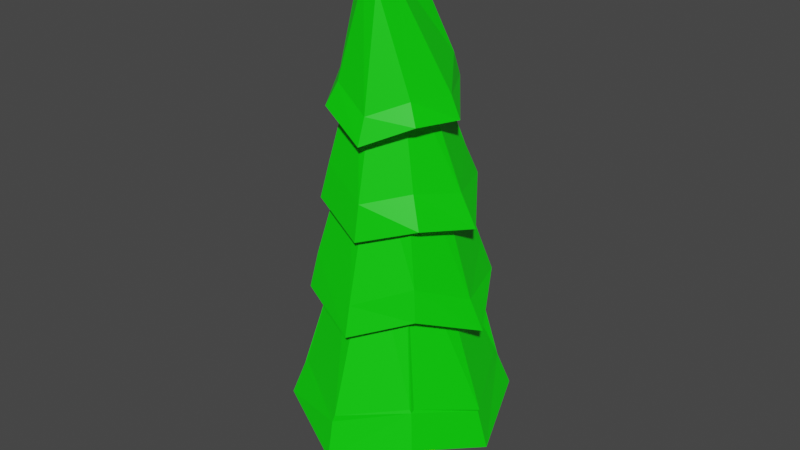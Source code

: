 # Source: Tree1.blend  (saved by Blender 2.82.7; exported with 4.5.12 LTS)
import bpy
from mathutils import Matrix  # noqa: F401  (used for matrix-valued properties, if any)

bpy.ops.wm.read_factory_settings(use_empty=True)
scene = bpy.context.scene
scene.name = 'Scene'

# ---- collections
col_collection = bpy.data.collections.new('Collection'); scene.collection.children.link(col_collection)
col_collection_2 = bpy.data.collections.new('Collection 2'); scene.collection.children.link(col_collection_2)

# ---- materials (node trees are filled in below, after node groups)
mat_branchmat = bpy.data.materials.new('BranchMAT')
mat_branchmat.use_transparent_shadow = False
mat_leavemat = bpy.data.materials.new('LeaveMAT')
mat_leavemat.use_transparent_shadow = False

# ---- material node trees
mat_branchmat.use_nodes = True; mat_branchmat.node_tree.nodes.clear()
_N = mat_branchmat.node_tree.nodes; _L = mat_branchmat.node_tree.links
n0 = _N.new('ShaderNodeOutputMaterial'); n0.name = 'Material Output'; n0.location = (300, 300)
n1 = _N.new('ShaderNodeBsdfPrincipled'); n1.name = 'Principled BSDF'; n1.location = (10, 300)
n1.distribution = 'GGX'
n1.subsurface_method = 'BURLEY'
n1.inputs[0].default_value = (0.8, 0.06451, 0.0, 1.0)
n1.inputs[3].default_value = 1.45
n1.inputs[27].default_value = (0.0, 0.0, 0.0, 1.0)
n1.inputs[28].default_value = 1.0
_L.new(n1.outputs[0], n0.inputs[0])
n0.is_active_output = True
mat_leavemat.use_nodes = True; mat_leavemat.node_tree.nodes.clear()
_N = mat_leavemat.node_tree.nodes; _L = mat_leavemat.node_tree.links
n0 = _N.new('ShaderNodeOutputMaterial'); n0.name = 'Material Output'; n0.location = (300, 300)
n1 = _N.new('ShaderNodeBsdfPrincipled'); n1.name = 'Principled BSDF'; n1.location = (10, 300)
n1.distribution = 'GGX'
n1.subsurface_method = 'BURLEY'
n1.inputs[0].default_value = (0.001255, 0.8, 0.0, 1.0)
n1.inputs[2].default_value = 0.4583
n1.inputs[3].default_value = 1.45
n1.inputs[27].default_value = (0.0, 0.0, 0.0, 1.0)
n1.inputs[28].default_value = 1.0
_L.new(n1.outputs[0], n0.inputs[0])
n0.is_active_output = True

# ---- world
world_world = bpy.data.worlds.new('World'); scene.world = world_world
world_world.use_nodes = True; world_world.node_tree.nodes.clear()
_N = world_world.node_tree.nodes; _L = world_world.node_tree.links
n0 = _N.new('ShaderNodeOutputWorld'); n0.name = 'World Output'; n0.location = (300, 300)
n1 = _N.new('ShaderNodeBackground'); n1.name = 'Background'; n1.location = (10, 300)
n1.inputs[0].default_value = (0.05088, 0.05088, 0.05088, 1.0)
_L.new(n1.outputs[0], n0.inputs[0])
n0.is_active_output = True
world_world.color = (0.05088, 0.05088, 0.05088)
world_world.use_sun_shadow = False
world_world.sun_shadow_jitter_overblur = 0.0

# ---- meshes
me_cylinder = bpy.data.meshes.new('Cylinder')
me_cylinder.from_pydata([(0.2967, 0.1854, 0.9308), (0.3041, -0.1849, 0.9275), (0.002448, -0.3476, 0.9559), (-0.3163, -0.177, 0.9263), (0.01701, 0.3875, 0.6704), (0.3089, 0.1672, -0.07172), (0.2613, -0.189, 0.5161), (0.2753, -0.1601, -0.4039), (-0.3027, -0.1501, -0.2462), (-0.3202, -0.1851, -0.9065), (-0.3073, 0.201, 0.01209), (-0.3088, 0.1692, -0.5727), (0.2643, -0.1562, -0.9227), (-0.006885, -0.3658, -0.9366), (-0.2795, 0.1644, -0.9315), (-0.2958, 0.2158, 0.9096), (-0.01171, 0.4109, -0.9482), (0.3351, 0.1916, -0.7707), (0.3025, -0.1579, 0.2168), (0.3072, -0.199, -0.1145), (0.05519, -0.3722, 0.2838), (0.003215, -0.38, -0.4224), (-0.2757, 0.1704, 0.5689), (-0.02771, -0.3498, 0.1059), (-0.2894, -0.1608, 0.3372), (0.08241, -0.3636, -0.5102), (0.3444, 0.1348, -0.9188), (0.3018, 0.1576, 0.6855), (0.01608, 0.3312, -0.4534), (0.1551, 0.2288, -0.2354), (0.006731, 0.3641, 0.3333), (0.003393, 0.3338, 0.9593), (-0.05587, 1.067, 0.1585), (-0.7507, 0.7507, 0.4569), (-1.035, 0.0004135, 0.2416), (-0.7264, -0.7256, 0.4845), (-0.02196, -1.07, 0.2466), (0.735, -0.7235, 0.5105), (1.036, -0.007703, 0.275), (0.7412, 0.742, 0.4667), (0.0, 1.044, 0.2672), (-0.7065, 0.7065, 0.517), (-1.042, -4.47e-08, 0.252), (-0.7114, -0.7114, 0.5318), (9.313e-08, -1.054, 0.3227), (0.7143, -0.7143, 0.5405), (1.049, 1.49e-08, 0.2939), (0.7202, 0.7202, 0.5583), (9.313e-09, 0.4596, 2.142), (-0.3893, 0.3893, 2.334), (-0.4638, -2.235e-08, 2.146), (-0.3438, -0.3438, 2.254), (6.147e-08, -0.4742, 2.154), (0.3359, -0.3359, 2.24), (0.4161, 7.451e-09, 2.105), (0.3913, 0.3913, 2.337), (-0.05495, 0.9301, 1.357), (-0.7244, 0.65, 1.519), (-0.9177, -0.03843, 1.311), (-0.6269, -0.6957, 1.455), (0.04931, -0.9216, 1.215), (0.6693, -0.5944, 1.475), (0.9977, 0.07533, 1.196), (0.6351, 0.7166, 1.514), (-0.05175, 0.8796, 1.703), (-0.6112, 0.5479, 1.853), (-0.8592, -0.03311, 1.581), (-0.5659, -0.632, 1.842), (0.04516, -0.8455, 1.546), (0.6266, -0.5572, 1.811), (0.8409, 0.06662, 1.504), (0.5515, 0.6205, 1.863), (-0.005086, 0.2871, 3.173), (-0.3009, 0.2137, 3.319), (-0.3458, -0.08287, 3.164), (-0.2585, -0.3753, 3.265), (0.03674, -0.4494, 3.157), (0.3307, -0.3491, 3.269), (0.3877, -0.0416, 3.166), (0.2677, 0.2158, 3.252), (-0.1005, 0.7838, 2.475), (-0.6188, 0.478, 2.634), (-0.7838, -0.07557, 2.394), (-0.5069, -0.6241, 2.475), (0.07635, -0.7881, 2.231), (0.642, -0.5151, 2.42), (0.8393, 0.1199, 2.272), (0.4848, 0.6138, 2.604), (-0.0734, 0.6766, 2.824), (-0.5203, 0.3732, 2.975), (-0.6986, -0.1069, 2.707), (-0.4174, -0.5834, 2.865), (0.085, -0.7298, 2.616), (0.5042, -0.4292, 2.741), (0.7003, 0.05817, 2.636), (0.4269, 0.4762, 2.931), (0.006722, 0.1368, 4.051), (-0.1864, 0.02059, 4.082), (-0.2531, -0.1886, 4.017), (-0.1581, -0.412, 4.063), (0.07215, -0.4432, 3.972), (0.2498, -0.3221, 3.996), (0.2896, -0.1227, 3.972), (0.2285, 0.07408, 4.088), (-0.1135, 0.5995, 3.523), (-0.5351, 0.2849, 3.664), (-0.6729, -0.185, 3.408), (-0.388, -0.6415, 3.467), (0.1172, -0.7597, 3.217), (0.5688, -0.4809, 3.435), (0.6707, 0.04801, 3.38), (0.3789, 0.4204, 3.661), (0.08223, -0.1724, 5.115), (-5.456e-06, -0.2233, 5.126), (-0.004711, -0.3124, 5.098), (0.02982, -0.3979, 5.091), (0.1235, -0.4152, 5.066), (0.1965, -0.3606, 5.093), (0.2371, -0.2692, 5.084), (0.1704, -0.2029, 5.125), (-0.06851, 0.4374, 3.815), (-0.4237, 0.1864, 3.886), (-0.563, -0.2204, 3.719), (-0.2869, -0.5726, 3.709), (0.1208, -0.6684, 3.489), (0.4552, -0.4157, 3.638), (0.6069, -0.007367, 3.627), (0.3696, 0.3304, 3.904), (0.03312, -0.03206, 4.759), (-0.1233, -0.133, 4.789), (-0.2099, -0.3202, 4.76), (-0.05762, -0.4503, 4.703), (0.1065, -0.4658, 4.647), (0.2835, -0.4179, 4.728), (0.2478, -0.2268, 4.658), (0.2191, -0.07051, 4.789), (-0.8502, 0.8508, 0.09713), (0.003186, 1.155, -0.1277), (-1.173, -0.002598, -0.1477), (-0.8227, -0.8285, 0.1285), (0.003187, -1.174, -0.1421), (0.8174, -0.8168, 0.1418), (1.159, -0.002598, -0.1262), (0.8468, 0.841, 0.1083)], [], [(2, 31, 3), (15, 31, 4), (14, 11, 16), (11, 28, 16), (10, 28, 11), (10, 30, 28), (22, 30, 10), (8, 10, 11), (24, 22, 10), (25, 9, 13), (23, 8, 21), (23, 24, 8), (2, 24, 20), (12, 25, 13), (19, 23, 21), (19, 21, 7), (20, 23, 18), (18, 6, 20), (6, 2, 20), (5, 7, 17), (5, 18, 19), (29, 5, 17), (30, 29, 28), (30, 5, 29), (30, 27, 5), (4, 27, 30), (22, 24, 3, 15), (27, 0, 1), (27, 1, 6), (6, 1, 2), (24, 2, 3), (0, 31, 1), (3, 31, 15), (1, 31, 2), (16, 13, 9, 14), (26, 12, 16), (13, 16, 12), (30, 22, 15, 4), (27, 4, 31, 0), (8, 9, 25, 21), (9, 11, 14), (8, 11, 9), (8, 24, 10), (23, 20, 24), (7, 25, 12), (25, 7, 21), (19, 18, 23), (12, 26, 7), (17, 7, 26), (5, 19, 7), (5, 27, 18), (18, 27, 6), (16, 17, 26), (16, 28, 17), (28, 29, 17), (47, 55, 54, 46), (45, 53, 52, 44), (43, 51, 50, 42), (41, 49, 48, 40), (40, 48, 55, 47), (46, 54, 53, 45), (44, 52, 51, 43), (42, 50, 49, 41), (35, 43, 42, 34), (36, 44, 43, 35), (37, 45, 44, 36), (38, 46, 45, 37), (39, 47, 46, 38), (32, 40, 47, 39), (33, 41, 40, 32), (34, 42, 41, 33), (33, 32, 137, 136), (71, 79, 78, 70), (69, 77, 76, 68), (67, 75, 74, 66), (65, 73, 72, 64), (64, 72, 79, 71), (70, 78, 77, 69), (68, 76, 75, 67), (66, 74, 73, 65), (59, 67, 66, 58), (60, 68, 67, 59), (61, 69, 68, 60), (62, 70, 69, 61), (63, 71, 70, 62), (56, 64, 71, 63), (57, 65, 64, 56), (58, 66, 65, 57), (121, 120, 127, 126, 125, 124, 123, 122), (95, 103, 102, 94), (93, 101, 100, 92), (91, 99, 98, 90), (89, 97, 96, 88), (88, 96, 103, 95), (94, 102, 101, 93), (92, 100, 99, 91), (90, 98, 97, 89), (83, 91, 90, 82), (84, 92, 91, 83), (85, 93, 92, 84), (86, 94, 93, 85), (87, 95, 94, 86), (80, 88, 95, 87), (81, 89, 88, 80), (82, 90, 89, 81), (89, 88, 95, 94, 93, 92, 91, 90), (127, 135, 134, 126), (125, 133, 132, 124), (123, 131, 130, 122), (121, 129, 128, 120), (120, 128, 135, 127), (126, 134, 133, 125), (124, 132, 131, 123), (122, 130, 129, 121), (113, 129, 130, 114), (107, 123, 122, 106), (114, 130, 131, 115), (108, 124, 123, 107), (115, 131, 132, 116), (109, 125, 124, 108), (116, 132, 133, 117), (110, 126, 125, 109), (117, 133, 134, 118), (111, 127, 126, 110), (118, 134, 135, 119), (104, 120, 127, 111), (105, 121, 120, 104), (119, 135, 128, 112), (112, 128, 129, 113), (106, 122, 121, 105), (65, 64, 71, 70, 69, 68, 67, 66), (114, 115, 116, 117, 118, 119, 112, 113), (33, 32, 39, 38, 37, 36, 35, 34), (32, 39, 143, 137), (38, 37, 141, 142), (36, 35, 139, 140), (34, 33, 136, 138), (39, 38, 142, 143), (37, 36, 140, 141), (35, 34, 138, 139)])
me_cylinder.polygons.foreach_set('material_index', [0, 0, 0, 0, 0, 0, 0, 0, 0, 0, 0, 0, 0, 0, 0, 0, 0, 0, 0, 0, 0, 0, 0, 0, 0, 0, 0, 0, 0, 0, 0, 0, 0, 0, 0, 0, 0, 0, 0, 0, 0, 0, 0, 0, 0, 0, 0, 0, 0, 0, 0, 0, 0, 0, 0, 1, 1, 1, 1, 1, 1, 1, 1, 1, 1, 1, 1, 1, 1, 1, 1, 1, 1, 1, 1, 1, 1, 1, 1, 1, 1, 1, 1, 1, 1, 1, 1, 1, 1, 1, 1, 1, 1, 1, 1, 1, 1, 1, 1, 1, 1, 1, 1, 1, 1, 1, 1, 1, 1, 1, 1, 1, 1, 1, 1, 1, 1, 1, 1, 1, 1, 1, 1, 1, 1, 1, 1, 1, 1, 1, 1, 1, 1, 1, 1, 1, 1, 1, 1, 1])
_uv = me_cylinder.uv_layers.new(name='UVMap')
_uv.uv.foreach_set('vector', [0.2718, 0.02256, 0.25, 0.4835, 0.0441, 0.1289, 0.1574, 0.9909, -8.941e-08, 1.0, -8.941e-08, 0.9506, 0.1687, 0.501, 0.1659, 0.5918, 0.02648, 0.5081, 0.1659, 0.5918, 0.005797, 0.6308, 0.02648, 0.5081, 0.1416, 0.7624, 0.005797, 0.6308, 0.1659, 0.5918, 0.1416, 0.7624, -8.941e-08, 0.8394, 0.005797, 0.6308, 0.1551, 0.9073, -8.941e-08, 0.8394, 0.1416, 0.7624, 0.3274, 0.6915, 0.1416, 0.7624, 0.1659, 0.5918, 0.3233, 0.8391, 0.1551, 0.9073, 0.1416, 0.7624, 0.5485, 0.6049, 0.3328, 0.5096, 0.4953, 0.5003, 0.4885, 0.7808, 0.3274, 0.6915, 0.4989, 0.6368, 0.4885, 0.7808, 0.3233, 0.8391, 0.3274, 0.6915, 0.5158, 0.9947, 0.3233, 0.8391, 0.5213, 0.8398, 0.6635, 0.5, 0.5485, 0.6049, 0.4953, 0.5003, 0.6576, 0.709, 0.4885, 0.7808, 0.4989, 0.6368, 0.6576, 0.709, 0.4989, 0.6368, 0.6636, 0.6453, 0.5213, 0.8398, 0.4885, 0.7808, 0.6621, 0.8055, 0.6621, 0.8055, 0.651, 0.8819, 0.5213, 0.8398, 0.651, 0.8819, 0.5158, 0.9947, 0.5213, 0.8398, 0.8435, 0.723, 0.6636, 0.6453, 0.8385, 0.5492, 0.8435, 0.723, 0.6621, 0.8055, 0.6576, 0.709, 0.9167, 0.687, 0.8435, 0.723, 0.8385, 0.5492, 0.9986, 0.8393, 0.9167, 0.687, 0.9959, 0.6281, 0.9986, 0.8393, 0.8435, 0.723, 0.9167, 0.687, 0.9986, 0.8393, 0.8274, 0.9324, 0.8435, 0.723, 0.9783, 0.9418, 0.8274, 0.9324, 0.9986, 0.8393, 0.1551, 0.9073, 0.3233, 0.8391, 0.3349, 0.9994, 0.1574, 0.9909, 0.8274, 0.9324, 0.8383, 1.0, 0.6679, 0.9984, 0.8274, 0.9324, 0.6679, 0.9984, 0.651, 0.8819, 0.651, 0.8819, 0.6679, 0.9984, 0.5158, 0.9947, 0.3233, 0.8391, 0.5158, 0.9947, 0.3349, 0.9994, 0.4517, 0.3735, 0.25, 0.4835, 0.4578, 0.1318, 0.0441, 0.1289, 0.25, 0.4835, 0.05206, 0.3745, 0.4578, 0.1318, 0.25, 0.4835, 0.2718, 0.02256, 0.7124, 0.4675, 0.7441, 0.01343, 0.5422, 0.13, 0.5422, 0.367, 0.9591, 0.3693, 0.9455, 0.1326, 0.7124, 0.4675, 0.7441, 0.01343, 0.7124, 0.4675, 0.9455, 0.1326, -8.941e-08, 0.8394, 0.1551, 0.9073, 0.1574, 0.9909, -8.941e-08, 0.9506, 0.8274, 0.9324, 0.9783, 0.9418, 1.0, 1.0, 0.8383, 1.0, 0.3274, 0.6915, 0.3328, 0.5096, 0.5485, 0.6049, 0.4989, 0.6368, 0.3328, 0.5096, 0.1659, 0.5918, 0.1687, 0.501, 0.3274, 0.6915, 0.1659, 0.5918, 0.3328, 0.5096, 0.3274, 0.6915, 0.3233, 0.8391, 0.1416, 0.7624, 0.4885, 0.7808, 0.5213, 0.8398, 0.3233, 0.8391, 0.6636, 0.6453, 0.5485, 0.6049, 0.6635, 0.5, 0.5485, 0.6049, 0.6636, 0.6453, 0.4989, 0.6368, 0.6576, 0.709, 0.6621, 0.8055, 0.4885, 0.7808, 0.6635, 0.5, 0.8216, 0.5072, 0.6636, 0.6453, 0.8385, 0.5492, 0.6636, 0.6453, 0.8216, 0.5072, 0.8435, 0.723, 0.6576, 0.709, 0.6636, 0.6453, 0.8435, 0.723, 0.8274, 0.9324, 0.6621, 0.8055, 0.6621, 0.8055, 0.8274, 0.9324, 0.651, 0.8819, 1.0, 0.5081, 0.8385, 0.5492, 0.8216, 0.5072, 1.0, 0.5081, 0.9959, 0.6281, 0.8385, 0.5492, 0.9959, 0.6281, 0.9167, 0.687, 0.8385, 0.5492, 0.0, 0.0, 0.0, 0.0, 0.0, 0.0, 0.0, 0.0, 0.0, 0.0, 0.0, 0.0, 0.0, 0.0, 0.0, 0.0, 0.0, 0.0, 0.0, 0.0, 0.0, 0.0, 0.0, 0.0, 0.0, 0.0, 0.0, 0.0, 0.0, 0.0, 0.0, 0.0, 0.0, 0.0, 0.0, 0.0, 0.0, 0.0, 0.0, 0.0, 0.0, 0.0, 0.0, 0.0, 0.0, 0.0, 0.0, 0.0, 0.0, 0.0, 0.0, 0.0, 0.0, 0.0, 0.0, 0.0, 0.0, 0.0, 0.0, 0.0, 0.0, 0.0, 0.0, 0.0, 0.0, 0.0, 0.0, 0.0, 0.0, 0.0, 0.0, 0.0, 0.0, 0.0, 0.0, 0.0, 0.0, 0.0, 0.0, 0.0, 0.0, 0.0, 0.0, 0.0, 0.0, 0.0, 0.0, 0.0, 0.0, 0.0, 0.0, 0.0, 0.0, 0.0, 0.0, 0.0, 0.0, 0.0, 0.0, 0.0, 0.0, 0.0, 0.0, 0.0, 0.0, 0.0, 0.0, 0.0, 0.0, 0.0, 0.0, 0.0, 0.0, 0.0, 0.0, 0.0, 0.0, 0.0, 0.0, 0.0, 0.0, 0.0, 0.0, 0.0, 0.0, 0.0, 0.0, 0.0, 0.0, 0.0, 0.0, 0.0, 0.0, 0.0, 0.0, 0.0, 0.0, 0.0, 0.0, 0.0, 0.0, 0.0, 0.0, 0.0, 0.0, 0.0, 0.0, 0.0, 0.0, 0.0, 0.0, 0.0, 0.0, 0.0, 0.0, 0.0, 0.0, 0.0, 0.0, 0.0, 0.0, 0.0, 0.0, 0.0, 0.0, 0.0, 0.0, 0.0, 0.0, 0.0, 0.0, 0.0, 0.0, 0.0, 0.0, 0.0, 0.0, 0.0, 0.0, 0.0, 0.0, 0.0, 0.0, 0.0, 0.0, 0.0, 0.0, 0.0, 0.0, 0.0, 0.0, 0.0, 0.0, 0.0, 0.0, 0.0, 0.0, 0.0, 0.0, 0.0, 0.0, 0.0, 0.0, 0.0, 0.0, 0.0, 0.0, 0.0, 0.0, 0.0, 0.0, 0.0, 0.0, 0.0, 0.0, 0.0, 0.0, 0.0, 0.0, 0.0, 0.0, 0.0, 0.0, 0.0, 0.0, 0.0, 0.0, 0.0, 0.0, 0.0, 0.0, 0.0, 0.0, 0.0, 0.0, 0.0, 0.0, 0.0, 0.0, 0.0, 0.0, 0.0, 0.0, 0.0, 0.0, 0.0, 0.0, 0.0, 0.0, 0.0, 0.0, 0.0, 0.0, 0.0, 0.0, 0.0, 0.0, 0.0, 0.0, 0.0, 0.0, 0.0, 0.0, 0.0, 0.0, 0.0, 0.0, 0.0, 0.0, 0.0, 0.0, 0.0, 0.0, 0.0, 0.0, 0.0, 0.0, 0.0, 0.0, 0.0, 0.0, 0.0, 0.0, 0.0, 0.0, 0.0, 0.0, 0.0, 0.0, 0.0, 0.0, 0.0, 0.0, 0.0, 0.0, 0.0, 0.0, 0.0, 0.0, 0.0, 0.0, 0.0, 0.0, 0.0, 0.0, 0.0, 0.0, 0.0, 0.0, 0.0, 0.0, 0.0, 0.0, 0.0, 0.0, 0.0, 0.0, 0.0, 0.0, 0.0, 0.0, 0.0, 0.0, 0.0, 0.0, 0.0, 0.0, 0.0, 0.0, 0.0, 0.0, 0.0, 0.0, 0.0, 0.0, 0.0, 0.0, 0.0, 0.0, 0.0, 0.0, 0.0, 0.0, 0.0, 0.0, 0.0, 0.0, 0.0, 0.0, 0.0, 0.0, 0.0, 0.0, 0.0, 0.0, 0.0, 0.0, 0.0, 0.0, 0.0, 0.0, 0.0, 0.0, 0.0, 0.0, 0.0, 0.0, 0.0, 0.0, 0.0, 0.0, 0.0, 0.0, 0.0, 0.0, 0.0, 0.0, 0.0, 0.0, 0.0, 0.0, 0.0, 0.0, 0.0, 0.0, 0.0, 0.0, 0.0, 0.0, 0.0, 0.0, 0.0, 0.0, 0.0, 0.0, 0.0, 0.0, 0.0, 0.0, 0.0, 0.0, 0.0, 0.0, 0.0, 0.0, 0.0, 0.0, 0.0, 0.0, 0.0, 0.0, 0.0, 0.0, 0.0, 0.0, 0.0, 0.0, 0.0, 0.0, 0.0, 0.0, 0.0, 0.0, 0.0, 0.0, 0.0, 0.0, 0.0, 0.0, 0.0, 0.0, 0.0, 0.0, 0.0, 0.0, 0.0, 0.0, 0.0, 0.0, 0.0, 0.0, 0.0, 0.0, 0.0, 0.0, 0.0, 0.0, 0.0, 0.0, 0.0, 0.0, 0.0, 0.0, 0.0, 0.0, 0.0, 0.0, 0.0, 0.0, 0.0, 0.0, 0.0, 0.0, 0.0, 0.0, 0.0, 0.0, 0.0, 0.0, 0.0, 0.0, 0.0, 0.0, 0.0, 0.0, 0.0, 0.0, 0.0, 0.0, 0.0, 0.0, 0.0, 0.0, 0.0, 0.0, 0.0, 0.0, 0.0, 0.0, 0.0, 0.0, 0.0, 0.0, 0.0, 0.0, 0.0, 0.0, 0.0, 0.0, 0.0, 0.0, 0.0, 0.0, 0.0, 0.0, 0.0, 0.0, 0.0, 0.0, 0.0, 0.0, 0.0, 0.0, 0.0, 0.0, 0.0, 0.0, 0.0, 0.0, 0.0, 0.0, 0.0, 0.0, 0.0, 0.0, 0.0, 0.0, 0.0, 0.0, 0.0, 0.0, 0.0, 0.0, 0.0, 0.0, 0.0, 0.0, 0.0, 0.0, 0.0, 0.0, 0.0, 0.0, 0.0, 0.0, 0.0, 0.0, 0.0, 0.0, 0.0, 0.0, 0.0, 0.0, 0.0, 0.0, 0.0, 0.0, 0.0, 0.0, 0.0, 0.0, 0.0, 0.0, 0.0, 0.0, 0.0, 0.0, 0.0, 0.0, 0.0, 0.0, 0.0, 0.0, 0.0, 0.0, 0.0, 0.0, 0.0, 0.0, 0.0, 0.0, 0.0, 0.0, 0.0, 0.0, 0.0, 0.0, 0.0, 0.0, 0.0, 0.0, 0.0, 0.0, 0.0, 0.0, 0.0, 0.0, 0.0, 0.0, 0.0, 0.0, 0.0, 0.0, 0.0, 0.0, 0.0, 0.0, 0.0, 0.0, 0.0, 0.0, 0.0, 0.0, 0.0, 0.0, 0.0, 0.0, 0.0, 0.0, 0.0, 0.0, 0.0, 0.0, 0.0, 0.0, 0.0, 0.0, 0.0, 0.0, 0.0, 0.0, 0.0, 0.0, 0.0, 0.0, 0.0, 0.0, 0.0, 0.0, 0.0, 0.0, 0.0, 0.0, 0.0, 0.0, 0.0, 0.0, 0.0, 0.0, 0.0, 0.0, 0.0, 0.0, 0.0, 0.0, 0.0, 0.0, 0.0, 0.0, 0.0, 0.0, 0.0, 0.0, 0.0, 0.0, 0.0, 0.0, 0.0, 0.0, 0.0, 0.0, 0.0, 0.0, 0.0, 0.0, 0.0, 0.0, 0.0, 0.0, 0.0, 0.0, 0.0, 0.0, 0.0, 0.0, 0.0, 0.0, 0.0, 0.0, 0.0, 0.0, 0.0, 0.0, 0.0, 0.0, 0.0, 0.0, 0.0, 0.0, 0.0, 0.0, 0.0, 0.0, 0.0, 0.0, 0.0, 0.0, 0.0, 0.0, 0.0, 0.0, 0.0, 0.0, 0.0, 0.0, 0.0, 0.0, 0.0, 0.0, 0.0])
me_cylinder.materials.append(mat_branchmat)
me_cylinder.materials.append(mat_leavemat)
me_cylinder.use_remesh_preserve_volume = False
me_cylinder.use_remesh_preserve_attributes = False
me_cylinder.use_mirror_vertex_groups = False
me_cylinder.update()
me_cylinder_001 = bpy.data.meshes.new('Cylinder.001')
me_cylinder_001.from_pydata([(0.2967, 0.1854, 0.9308), (0.002448, -0.3476, 0.9559), (-0.3163, -0.177, 0.9263), (-0.3202, -0.1851, -0.9065), (-0.006885, -0.3658, -0.9366), (-0.01171, 0.4109, -0.9482), (0.3444, 0.1348, -0.9188), (0.003393, 0.3338, 0.9593), (-0.7507, 0.7507, 0.4569), (-0.7264, -0.7256, 0.4845), (0.735, -0.7235, 0.5105), (0.7412, 0.742, 0.4667), (-0.3893, 0.3893, 2.334), (-0.3438, -0.3438, 2.254), (0.3359, -0.3359, 2.24), (0.3913, 0.3913, 2.337), (-0.7244, 0.65, 1.519), (-0.6269, -0.6957, 1.455), (0.6693, -0.5944, 1.475), (0.6351, 0.7166, 1.514), (-0.6112, 0.5479, 1.853), (-0.5659, -0.632, 1.842), (0.6266, -0.5572, 1.811), (0.5515, 0.6205, 1.863), (-0.3009, 0.2137, 3.319), (-0.2585, -0.3753, 3.265), (0.3307, -0.3491, 3.269), (0.2677, 0.2158, 3.252), (-0.6188, 0.478, 2.634), (-0.5069, -0.6241, 2.475), (0.642, -0.5151, 2.42), (0.4848, 0.6138, 2.604), (-0.5203, 0.3732, 2.975), (-0.4174, -0.5834, 2.865), (0.5042, -0.4292, 2.741), (0.4269, 0.4762, 2.931), (-0.1864, 0.02059, 4.082), (-0.1581, -0.412, 4.063), (0.2498, -0.3221, 3.996), (0.2285, 0.07408, 4.088), (-0.5351, 0.2849, 3.664), (-0.388, -0.6415, 3.467), (0.5688, -0.4809, 3.435), (0.3789, 0.4204, 3.661), (0.08223, -0.1724, 5.115), (-5.456e-06, -0.2233, 5.126), (0.1704, -0.2029, 5.125), (-0.4237, 0.1864, 3.886), (-0.2869, -0.5726, 3.709), (0.4552, -0.4157, 3.638), (0.3696, 0.3304, 3.904), (-0.8502, 0.8508, 0.09713), (-0.8227, -0.8285, 0.1285), (0.8174, -0.8168, 0.1418), (0.8468, 0.841, 0.1083)], [], [(0, 5, 7), (11, 53, 54), (11, 14, 10), (28, 33, 32), (49, 41, 42), (7, 1, 0), (49, 46, 44), (27, 20, 24), (3, 1, 2), (49, 50, 46), (24, 21, 25), (8, 52, 9), (21, 26, 25), (11, 51, 8), (12, 11, 8), (36, 33, 37), (38, 35, 39), (40, 48, 47), (8, 13, 12), (28, 35, 31), (47, 49, 48), (31, 34, 30), (1, 6, 0), (20, 17, 21), (33, 38, 37), (47, 43, 40), (10, 13, 9), (47, 45, 44), (43, 49, 42), (32, 34, 33), (6, 3, 5), (3, 7, 5), (47, 48, 45), (20, 19, 16), (34, 29, 30), (22, 27, 26), (39, 32, 36), (9, 53, 10), (20, 22, 21), (11, 9, 8), (18, 21, 17), (23, 18, 19), (0, 6, 5), (11, 10, 53), (11, 15, 14), (28, 29, 33), (49, 48, 41), (7, 2, 1), (45, 48, 44), (48, 49, 44), (27, 23, 20), (3, 4, 1), (24, 20, 21), (8, 51, 52), (21, 22, 26), (11, 54, 51), (12, 15, 11), (36, 32, 33), (38, 34, 35), (40, 41, 48), (8, 9, 13), (28, 32, 35), (47, 50, 49), (31, 35, 34), (1, 4, 6), (20, 16, 17), (33, 34, 38), (47, 50, 43), (10, 14, 13), (44, 46, 50), (50, 47, 44), (43, 50, 49), (32, 35, 34), (6, 4, 3), (3, 2, 7), (20, 23, 19), (34, 33, 29), (22, 23, 27), (39, 35, 32), (9, 52, 53), (20, 23, 22), (11, 10, 9), (18, 22, 21), (23, 22, 18)])
me_cylinder_001.polygons.foreach_set('material_index', [0, 1, 1, 1, 1, 0, 1, 1, 0, 1, 1, 1, 1, 1, 1, 1, 1, 1, 1, 1, 1, 1, 0, 1, 1, 1, 1, 1, 1, 1, 0, 0, 1, 1, 1, 1, 1, 1, 1, 1, 1, 1, 0, 1, 1, 1, 1, 0, 1, 1, 1, 0, 1, 1, 1, 1, 1, 1, 1, 1, 1, 1, 1, 1, 0, 1, 1, 1, 1, 1, 1, 1, 1, 0, 0, 1, 1, 1, 1, 1, 1, 1, 1, 1])
_uv = me_cylinder_001.uv_layers.new(name='UVMap')
_uv.uv.foreach_set('vector', [0.8383, 1.0, 1.0, 0.5081, 1.0, 1.0, 0.0, 0.0, 0.0, 0.0, 0.0, 0.0, 0.0, 0.0, 0.0, 0.0, 0.0, 0.0, 0.0, 0.0, 0.0, 0.0, 0.0, 0.0, 0.0, 0.0, 0.0, 0.0, 0.0, 0.0, 0.25, 0.4835, 0.2718, 0.02256, 0.4517, 0.3735, 0.0, 0.0, 0.0, 0.0, 0.0, 0.0, 0.0, 0.0, 0.0, 0.0, 0.0, 0.0, 0.3328, 0.5096, 0.5158, 0.9947, 0.3349, 0.9994, 0.0, 0.0, 0.0, 0.0, 0.0, 0.0, 0.0, 0.0, 0.0, 0.0, 0.0, 0.0, 0.0, 0.0, 0.0, 0.0, 0.0, 0.0, 0.0, 0.0, 0.0, 0.0, 0.0, 0.0, 0.0, 0.0, 0.0, 0.0, 0.0, 0.0, 0.0, 0.0, 0.0, 0.0, 0.0, 0.0, 0.0, 0.0, 0.0, 0.0, 0.0, 0.0, 0.0, 0.0, 0.0, 0.0, 0.0, 0.0, 0.0, 0.0, 0.0, 0.0, 0.0, 0.0, 0.0, 0.0, 0.0, 0.0, 0.0, 0.0, 0.0, 0.0, 0.0, 0.0, 0.0, 0.0, 0.0, 0.0, 0.0, 0.0, 0.0, 0.0, 0.0, 0.0, 0.0, 0.0, 0.0, 0.0, 0.5158, 0.9947, 0.8216, 0.5072, 0.8383, 1.0, 0.0, 0.0, 0.0, 0.0, 0.0, 0.0, 0.0, 0.0, 0.0, 0.0, 0.0, 0.0, 0.0, 0.0, 0.0, 0.0, 0.0, 0.0, 0.0, 0.0, 0.0, 0.0, 0.0, 0.0, 0.0, 0.0, 0.0, 0.0, 0.0, 0.0, 0.0, 0.0, 0.0, 0.0, 0.0, 0.0, 0.0, 0.0, 0.0, 0.0, 0.0, 0.0, 0.9591, 0.3693, 0.5422, 0.13, 0.7124, 0.4675, 0.3328, 0.5096, -8.941e-08, 1.0, 0.02648, 0.5081, 0.0, 0.0, 0.0, 0.0, 0.0, 0.0, 0.0, 0.0, 0.0, 0.0, 0.0, 0.0, 0.0, 0.0, 0.0, 0.0, 0.0, 0.0, 0.0, 0.0, 0.0, 0.0, 0.0, 0.0, 0.0, 0.0, 0.0, 0.0, 0.0, 0.0, 0.0, 0.0, 0.0, 0.0, 0.0, 0.0, 0.0, 0.0, 0.0, 0.0, 0.0, 0.0, 0.0, 0.0, 0.0, 0.0, 0.0, 0.0, 0.0, 0.0, 0.0, 0.0, 0.0, 0.0, 0.0, 0.0, 0.0, 0.0, 0.0, 0.0, 0.8383, 1.0, 0.8216, 0.5072, 1.0, 0.5081, 0.0, 0.0, 0.0, 0.0, 0.0, 0.0, 0.0, 0.0, 0.0, 0.0, 0.0, 0.0, 0.0, 0.0, 0.0, 0.0, 0.0, 0.0, 0.0, 0.0, 0.0, 0.0, 0.0, 0.0, 0.25, 0.4835, 0.0441, 0.1289, 0.2718, 0.02256, 0.0, 0.0, 0.0, 0.0, 0.0, 0.0, 0.0, 0.0, 0.0, 0.0, 0.0, 0.0, 0.0, 0.0, 0.0, 0.0, 0.0, 0.0, 0.3328, 0.5096, 0.4953, 0.5003, 0.5158, 0.9947, 0.0, 0.0, 0.0, 0.0, 0.0, 0.0, 0.0, 0.0, 0.0, 0.0, 0.0, 0.0, 0.0, 0.0, 0.0, 0.0, 0.0, 0.0, 0.0, 0.0, 0.0, 0.0, 0.0, 0.0, 0.0, 0.0, 0.0, 0.0, 0.0, 0.0, 0.0, 0.0, 0.0, 0.0, 0.0, 0.0, 0.0, 0.0, 0.0, 0.0, 0.0, 0.0, 0.0, 0.0, 0.0, 0.0, 0.0, 0.0, 0.0, 0.0, 0.0, 0.0, 0.0, 0.0, 0.0, 0.0, 0.0, 0.0, 0.0, 0.0, 0.0, 0.0, 0.0, 0.0, 0.0, 0.0, 0.0, 0.0, 0.0, 0.0, 0.0, 0.0, 0.5158, 0.9947, 0.4953, 0.5003, 0.8216, 0.5072, 0.0, 0.0, 0.0, 0.0, 0.0, 0.0, 0.0, 0.0, 0.0, 0.0, 0.0, 0.0, 0.0, 0.0, 0.0, 0.0, 0.0, 0.0, 0.0, 0.0, 0.0, 0.0, 0.0, 0.0, 0.0, 0.0, 0.0, 0.0, 0.0, 0.0, 0.0, 0.0, 0.0, 0.0, 0.0, 0.0, 0.0, 0.0, 0.0, 0.0, 0.0, 0.0, 0.0, 0.0, 0.0, 0.0, 0.0, 0.0, 0.9591, 0.3693, 0.7441, 0.01343, 0.5422, 0.13, 0.3328, 0.5096, 0.3349, 0.9994, -8.941e-08, 1.0, 0.0, 0.0, 0.0, 0.0, 0.0, 0.0, 0.0, 0.0, 0.0, 0.0, 0.0, 0.0, 0.0, 0.0, 0.0, 0.0, 0.0, 0.0, 0.0, 0.0, 0.0, 0.0, 0.0, 0.0, 0.0, 0.0, 0.0, 0.0, 0.0, 0.0, 0.0, 0.0, 0.0, 0.0, 0.0, 0.0, 0.0, 0.0, 0.0, 0.0, 0.0, 0.0, 0.0, 0.0, 0.0, 0.0, 0.0, 0.0, 0.0, 0.0, 0.0, 0.0, 0.0, 0.0])
me_cylinder_001.materials.append(mat_branchmat)
me_cylinder_001.materials.append(mat_leavemat)
me_cylinder_001.use_remesh_preserve_volume = False
me_cylinder_001.use_remesh_preserve_attributes = False
me_cylinder_001.use_mirror_vertex_groups = False
me_cylinder_001.update()

# ---- objects
ob_tree1_lod0 = bpy.data.objects.new('Tree1_LOD0', me_cylinder)
ob_tree1_lod1 = bpy.data.objects.new('Tree1_LOD1', me_cylinder_001)

# ---- transforms, parenting, visibility, modifiers, constraints
ob_tree1_lod0.location = (0.0, 0.0, -0.08716)
ob_tree1_lod0.lineart.crease_threshold = 0.0
ob_tree1_lod1.location = (0.0, 0.0, -0.08716)
ob_tree1_lod1.lineart.crease_threshold = 0.0

# ---- collection membership
col_collection.objects.link(ob_tree1_lod0)
col_collection_2.objects.link(ob_tree1_lod1)

# ---- scene / render settings (as saved in the file)
scene.frame_start = 1; scene.frame_end = 250; scene.frame_set(1)
scene.render.engine = 'BLENDER_EEVEE_NEXT'
scene.cycles.use_denoising = False
scene.cycles.samples = 128
scene.cycles.sampling_pattern = 'TABULATED_SOBOL'
scene.cycles.use_adaptive_sampling = False
scene.cycles.use_light_tree = False
scene.view_settings.view_transform = 'Filmic'
bpy.context.view_layer.update()

# ---- added for rendering (the .blend has no active camera and no usable light): camera, sun
cam_auto = bpy.data.cameras.new('AutoCamera')
cam_auto.lens = 50.0
cam_auto.sensor_width = 36.0
cam_auto.clip_end = 1000.0
ob_auto_camera = bpy.data.objects.new('AutoCamera', cam_auto)
scene.collection.objects.link(ob_auto_camera)
ob_auto_camera.location = (6.38692, -7.68205, 7.11676)
ob_auto_camera.rotation_euler = (1.09748, -7.21219e-08, 0.694738)
scene.camera = ob_auto_camera
light_auto_sun = bpy.data.lights.new('AutoSun', 'SUN')
light_auto_sun.energy = 3.0
light_auto_sun.angle = 0.0523599
ob_auto_sun = bpy.data.objects.new('AutoSun', light_auto_sun)
scene.collection.objects.link(ob_auto_sun)
ob_auto_sun.rotation_euler = (0.872665, 0.174533, 0.523599)
bpy.context.view_layer.update()
